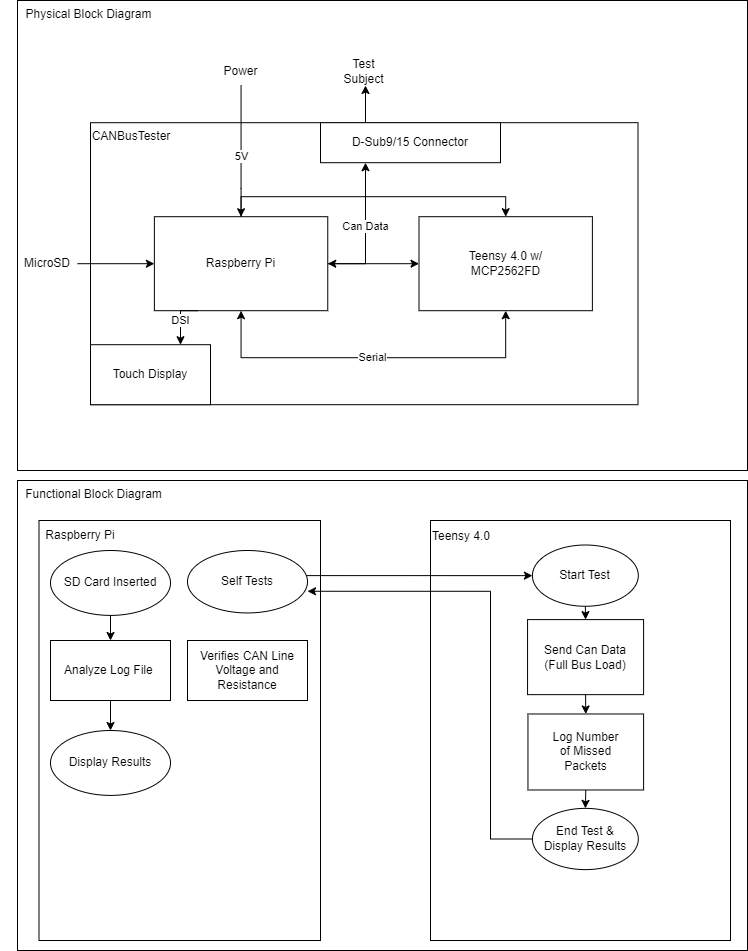

The diagram above was exported from draw.io. Its source (the exported page's mxGraphModel, read from the mxfile embedded in the PNG):
<mxGraphModel dx="997" dy="636" grid="1" gridSize="10" guides="1" tooltips="1" connect="1" arrows="1" fold="1" page="1" pageScale="1" pageWidth="827" pageHeight="1169" math="0" shadow="0">
  <root>
    <mxCell id="WIyWlLk6GJQsqaUBKTNV-0" />
    <mxCell id="WIyWlLk6GJQsqaUBKTNV-1" parent="WIyWlLk6GJQsqaUBKTNV-0" />
    <mxCell id="42SK09DIyItqv053Iexn-3" value="" style="group" parent="WIyWlLk6GJQsqaUBKTNV-1" vertex="1" connectable="0">
      <mxGeometry x="97" y="90" width="730" height="470" as="geometry" />
    </mxCell>
    <mxCell id="42SK09DIyItqv053Iexn-1" value="" style="rounded=0;whiteSpace=wrap;html=1;" parent="42SK09DIyItqv053Iexn-3" vertex="1">
      <mxGeometry width="730" height="469.99999999999994" as="geometry" />
    </mxCell>
    <mxCell id="42SK09DIyItqv053Iexn-14" value="" style="group" parent="42SK09DIyItqv053Iexn-3" vertex="1" connectable="0">
      <mxGeometry x="73" y="122.19999999999999" width="547.5" height="282" as="geometry" />
    </mxCell>
    <mxCell id="42SK09DIyItqv053Iexn-12" value="" style="rounded=0;whiteSpace=wrap;html=1;" parent="42SK09DIyItqv053Iexn-14" vertex="1">
      <mxGeometry width="547.5" height="282" as="geometry" />
    </mxCell>
    <mxCell id="42SK09DIyItqv053Iexn-13" value="CANBusTester" style="text;html=1;strokeColor=none;fillColor=none;align=center;verticalAlign=middle;whiteSpace=wrap;rounded=0;" parent="42SK09DIyItqv053Iexn-14" vertex="1">
      <mxGeometry width="82.125" height="28.2" as="geometry" />
    </mxCell>
    <mxCell id="42SK09DIyItqv053Iexn-54" value="D-Sub9/15 Connector" style="rounded=0;whiteSpace=wrap;html=1;" parent="42SK09DIyItqv053Iexn-14" vertex="1">
      <mxGeometry x="230" width="180" height="40" as="geometry" />
    </mxCell>
    <mxCell id="42SK09DIyItqv053Iexn-106" value="Touch Display" style="rounded=0;whiteSpace=wrap;html=1;" parent="42SK09DIyItqv053Iexn-14" vertex="1">
      <mxGeometry y="222" width="120" height="60" as="geometry" />
    </mxCell>
    <mxCell id="42SK09DIyItqv053Iexn-2" value="Physical Block Diagram" style="text;html=1;strokeColor=none;fillColor=none;align=center;verticalAlign=middle;whiteSpace=wrap;rounded=0;" parent="42SK09DIyItqv053Iexn-3" vertex="1">
      <mxGeometry x="-17" width="177" height="28.2" as="geometry" />
    </mxCell>
    <mxCell id="42SK09DIyItqv053Iexn-6" value="" style="group" parent="42SK09DIyItqv053Iexn-3" vertex="1" connectable="0">
      <mxGeometry x="136.875" y="216.2" width="173.375" height="94" as="geometry" />
    </mxCell>
    <mxCell id="42SK09DIyItqv053Iexn-4" value="" style="rounded=0;whiteSpace=wrap;html=1;" parent="42SK09DIyItqv053Iexn-6" vertex="1">
      <mxGeometry width="173.375" height="94" as="geometry" />
    </mxCell>
    <mxCell id="42SK09DIyItqv053Iexn-5" value="Raspberry Pi" style="text;html=1;strokeColor=none;fillColor=none;align=center;verticalAlign=middle;whiteSpace=wrap;rounded=0;" parent="42SK09DIyItqv053Iexn-6" vertex="1">
      <mxGeometry x="50.19" y="32.9" width="73" height="28.2" as="geometry" />
    </mxCell>
    <mxCell id="42SK09DIyItqv053Iexn-9" value="" style="group" parent="42SK09DIyItqv053Iexn-3" vertex="1" connectable="0">
      <mxGeometry x="401.5" y="216.2" width="173.375" height="94" as="geometry" />
    </mxCell>
    <mxCell id="42SK09DIyItqv053Iexn-7" value="" style="rounded=0;whiteSpace=wrap;html=1;" parent="42SK09DIyItqv053Iexn-9" vertex="1">
      <mxGeometry width="173.375" height="94" as="geometry" />
    </mxCell>
    <mxCell id="42SK09DIyItqv053Iexn-8" value="Teensy 4.0 w/ MCP2562FD" style="text;html=1;strokeColor=none;fillColor=none;align=center;verticalAlign=middle;whiteSpace=wrap;rounded=0;" parent="42SK09DIyItqv053Iexn-9" vertex="1">
      <mxGeometry x="18.25" y="32.9" width="136.875" height="28.2" as="geometry" />
    </mxCell>
    <mxCell id="42SK09DIyItqv053Iexn-10" value="" style="endArrow=classic;startArrow=classic;html=1;rounded=0;exitX=0.5;exitY=1;exitDx=0;exitDy=0;entryX=0.5;entryY=1;entryDx=0;entryDy=0;" parent="42SK09DIyItqv053Iexn-3" source="42SK09DIyItqv053Iexn-4" target="42SK09DIyItqv053Iexn-7" edge="1">
      <mxGeometry width="50" height="50" relative="1" as="geometry">
        <mxPoint x="355.875" y="272.59999999999997" as="sourcePoint" />
        <mxPoint x="401.5" y="225.6" as="targetPoint" />
        <Array as="points">
          <mxPoint x="223.5625" y="357.2" />
          <mxPoint x="488.1875" y="357.2" />
        </Array>
      </mxGeometry>
    </mxCell>
    <mxCell id="42SK09DIyItqv053Iexn-11" value="Serial" style="edgeLabel;html=1;align=center;verticalAlign=middle;resizable=0;points=[];" parent="42SK09DIyItqv053Iexn-10" vertex="1" connectable="0">
      <mxGeometry x="0.1205" y="1" relative="1" as="geometry">
        <mxPoint x="-23" as="offset" />
      </mxGeometry>
    </mxCell>
    <mxCell id="42SK09DIyItqv053Iexn-15" value="" style="endArrow=classic;html=1;rounded=0;entryX=0.5;entryY=0;entryDx=0;entryDy=0;" parent="42SK09DIyItqv053Iexn-3" target="42SK09DIyItqv053Iexn-4" edge="1">
      <mxGeometry width="50" height="50" relative="1" as="geometry">
        <mxPoint x="223.5625" y="84.6" as="sourcePoint" />
        <mxPoint x="410.625" y="216.2" as="targetPoint" />
        <Array as="points">
          <mxPoint x="223.5625" y="188" />
        </Array>
      </mxGeometry>
    </mxCell>
    <mxCell id="42SK09DIyItqv053Iexn-26" value="5V" style="edgeLabel;html=1;align=center;verticalAlign=middle;resizable=0;points=[];" parent="42SK09DIyItqv053Iexn-15" vertex="1" connectable="0">
      <mxGeometry x="0.0786" y="5" relative="1" as="geometry">
        <mxPoint x="-5" as="offset" />
      </mxGeometry>
    </mxCell>
    <mxCell id="42SK09DIyItqv053Iexn-16" value="Power" style="text;html=1;strokeColor=none;fillColor=none;align=center;verticalAlign=middle;whiteSpace=wrap;rounded=0;" parent="42SK09DIyItqv053Iexn-3" vertex="1">
      <mxGeometry x="196.1875" y="56.4" width="54.75" height="28.2" as="geometry" />
    </mxCell>
    <mxCell id="42SK09DIyItqv053Iexn-20" style="edgeStyle=orthogonalEdgeStyle;rounded=0;orthogonalLoop=1;jettySize=auto;html=1;exitX=0.5;exitY=0;exitDx=0;exitDy=0;entryX=0.5;entryY=0;entryDx=0;entryDy=0;" parent="42SK09DIyItqv053Iexn-3" source="42SK09DIyItqv053Iexn-4" target="42SK09DIyItqv053Iexn-7" edge="1">
      <mxGeometry relative="1" as="geometry" />
    </mxCell>
    <mxCell id="42SK09DIyItqv053Iexn-24" value="Test Subject&lt;br&gt;" style="text;html=1;strokeColor=none;fillColor=none;align=center;verticalAlign=middle;whiteSpace=wrap;rounded=0;" parent="42SK09DIyItqv053Iexn-3" vertex="1">
      <mxGeometry x="319.38" y="56.4" width="54.75" height="28.2" as="geometry" />
    </mxCell>
    <mxCell id="42SK09DIyItqv053Iexn-22" value="" style="endArrow=classic;startArrow=classic;html=1;rounded=0;exitX=1;exitY=0.5;exitDx=0;exitDy=0;entryX=0;entryY=0.5;entryDx=0;entryDy=0;" parent="42SK09DIyItqv053Iexn-3" source="42SK09DIyItqv053Iexn-4" target="42SK09DIyItqv053Iexn-7" edge="1">
      <mxGeometry width="50" height="50" relative="1" as="geometry">
        <mxPoint x="403" y="280" as="sourcePoint" />
        <mxPoint x="443" y="280" as="targetPoint" />
      </mxGeometry>
    </mxCell>
    <mxCell id="42SK09DIyItqv053Iexn-56" style="edgeStyle=orthogonalEdgeStyle;rounded=0;orthogonalLoop=1;jettySize=auto;html=1;exitX=1;exitY=0.5;exitDx=0;exitDy=0;entryX=0.25;entryY=1;entryDx=0;entryDy=0;" parent="42SK09DIyItqv053Iexn-3" source="42SK09DIyItqv053Iexn-4" target="42SK09DIyItqv053Iexn-54" edge="1">
      <mxGeometry relative="1" as="geometry" />
    </mxCell>
    <mxCell id="42SK09DIyItqv053Iexn-57" value="Can Data" style="edgeLabel;html=1;align=center;verticalAlign=middle;resizable=0;points=[];" parent="42SK09DIyItqv053Iexn-56" vertex="1" connectable="0">
      <mxGeometry x="0.0804" y="1" relative="1" as="geometry">
        <mxPoint as="offset" />
      </mxGeometry>
    </mxCell>
    <mxCell id="42SK09DIyItqv053Iexn-58" style="edgeStyle=orthogonalEdgeStyle;rounded=0;orthogonalLoop=1;jettySize=auto;html=1;exitX=0.25;exitY=0;exitDx=0;exitDy=0;" parent="42SK09DIyItqv053Iexn-3" source="42SK09DIyItqv053Iexn-54" edge="1">
      <mxGeometry relative="1" as="geometry">
        <mxPoint x="348" y="85" as="targetPoint" />
        <Array as="points">
          <mxPoint x="348" y="85" />
        </Array>
      </mxGeometry>
    </mxCell>
    <mxCell id="42SK09DIyItqv053Iexn-68" style="edgeStyle=orthogonalEdgeStyle;rounded=0;orthogonalLoop=1;jettySize=auto;html=1;entryX=0;entryY=0.5;entryDx=0;entryDy=0;" parent="42SK09DIyItqv053Iexn-3" source="42SK09DIyItqv053Iexn-69" target="42SK09DIyItqv053Iexn-4" edge="1">
      <mxGeometry relative="1" as="geometry">
        <mxPoint x="83" y="263" as="sourcePoint" />
        <mxPoint x="53" y="263" as="targetPoint" />
        <Array as="points" />
      </mxGeometry>
    </mxCell>
    <mxCell id="42SK09DIyItqv053Iexn-69" value="MicroSD" style="text;html=1;strokeColor=none;fillColor=none;align=center;verticalAlign=middle;whiteSpace=wrap;rounded=0;" parent="42SK09DIyItqv053Iexn-3" vertex="1">
      <mxGeometry y="248.2" width="60" height="30" as="geometry" />
    </mxCell>
    <mxCell id="vC_VVIz564KL2YeUVxVB-0" style="edgeStyle=orthogonalEdgeStyle;rounded=0;orthogonalLoop=1;jettySize=auto;html=1;exitX=0.25;exitY=1;exitDx=0;exitDy=0;entryX=0.75;entryY=0;entryDx=0;entryDy=0;" edge="1" parent="42SK09DIyItqv053Iexn-3" source="42SK09DIyItqv053Iexn-4" target="42SK09DIyItqv053Iexn-106">
      <mxGeometry relative="1" as="geometry" />
    </mxCell>
    <mxCell id="vC_VVIz564KL2YeUVxVB-1" value="DSI" style="edgeLabel;html=1;align=center;verticalAlign=middle;resizable=0;points=[];" vertex="1" connectable="0" parent="vC_VVIz564KL2YeUVxVB-0">
      <mxGeometry x="-0.0621" y="-3" relative="1" as="geometry">
        <mxPoint x="2" y="3" as="offset" />
      </mxGeometry>
    </mxCell>
    <mxCell id="42SK09DIyItqv053Iexn-27" value="" style="group" parent="WIyWlLk6GJQsqaUBKTNV-1" vertex="1" connectable="0">
      <mxGeometry x="97" y="570" width="730" height="470" as="geometry" />
    </mxCell>
    <mxCell id="42SK09DIyItqv053Iexn-59" value="" style="group" parent="42SK09DIyItqv053Iexn-27" vertex="1" connectable="0">
      <mxGeometry x="-7" width="737" height="469.99999999999994" as="geometry" />
    </mxCell>
    <mxCell id="42SK09DIyItqv053Iexn-28" value="" style="rounded=0;whiteSpace=wrap;html=1;" parent="42SK09DIyItqv053Iexn-59" vertex="1">
      <mxGeometry x="7" width="730" height="469.99999999999994" as="geometry" />
    </mxCell>
    <mxCell id="42SK09DIyItqv053Iexn-76" value="" style="group" parent="42SK09DIyItqv053Iexn-59" vertex="1" connectable="0">
      <mxGeometry x="420" y="40" width="300" height="420" as="geometry" />
    </mxCell>
    <mxCell id="42SK09DIyItqv053Iexn-74" value="" style="rounded=0;whiteSpace=wrap;html=1;" parent="42SK09DIyItqv053Iexn-76" vertex="1">
      <mxGeometry width="300" height="420" as="geometry" />
    </mxCell>
    <mxCell id="42SK09DIyItqv053Iexn-75" value="Teensy 4.0" style="text;html=1;strokeColor=none;fillColor=none;align=center;verticalAlign=middle;whiteSpace=wrap;rounded=0;" parent="42SK09DIyItqv053Iexn-76" vertex="1">
      <mxGeometry width="61.764705882352935" height="32.159264931087286" as="geometry" />
    </mxCell>
    <mxCell id="42SK09DIyItqv053Iexn-62" value="" style="group" parent="42SK09DIyItqv053Iexn-76" vertex="1" connectable="0">
      <mxGeometry x="101.92941176470589" y="32.159264931087286" width="105.88235294117645" height="53.59877488514548" as="geometry" />
    </mxCell>
    <mxCell id="42SK09DIyItqv053Iexn-71" value="" style="group" parent="42SK09DIyItqv053Iexn-62" vertex="1" connectable="0">
      <mxGeometry x="-0.008823529411756681" y="-7.656967840735069" width="105.88235294117645" height="61.25574272588055" as="geometry" />
    </mxCell>
    <mxCell id="42SK09DIyItqv053Iexn-70" value="" style="ellipse;whiteSpace=wrap;html=1;" parent="42SK09DIyItqv053Iexn-71" vertex="1">
      <mxGeometry width="105.88235294117645" height="61.25574272588055" as="geometry" />
    </mxCell>
    <mxCell id="42SK09DIyItqv053Iexn-61" value="Start Test" style="text;html=1;strokeColor=none;fillColor=none;align=center;verticalAlign=middle;whiteSpace=wrap;rounded=0;" parent="42SK09DIyItqv053Iexn-71" vertex="1">
      <mxGeometry x="26.47941176470587" y="19.142419601837673" width="52.941176470588225" height="22.970903522205205" as="geometry" />
    </mxCell>
    <mxCell id="42SK09DIyItqv053Iexn-73" style="edgeStyle=orthogonalEdgeStyle;rounded=0;orthogonalLoop=1;jettySize=auto;html=1;exitX=0.5;exitY=1;exitDx=0;exitDy=0;entryX=0.5;entryY=0;entryDx=0;entryDy=0;" parent="42SK09DIyItqv053Iexn-76" source="42SK09DIyItqv053Iexn-70" target="42SK09DIyItqv053Iexn-63" edge="1">
      <mxGeometry relative="1" as="geometry" />
    </mxCell>
    <mxCell id="42SK09DIyItqv053Iexn-79" value="" style="group" parent="42SK09DIyItqv053Iexn-76" vertex="1" connectable="0">
      <mxGeometry x="97.05" y="161.76110260336907" width="133.6764705882353" height="117.91730474732005" as="geometry" />
    </mxCell>
    <mxCell id="42SK09DIyItqv053Iexn-82" value="" style="group" parent="42SK09DIyItqv053Iexn-79" vertex="1" connectable="0">
      <mxGeometry x="0.008823529411766085" y="-49.20367534456355" width="116.02941176470587" height="75.03828483920367" as="geometry" />
    </mxCell>
    <mxCell id="42SK09DIyItqv053Iexn-63" value="" style="rounded=0;whiteSpace=wrap;html=1;" parent="42SK09DIyItqv053Iexn-82" vertex="1">
      <mxGeometry y="-13.458876404494381" width="116.02941176470587" height="75.03828483920367" as="geometry" />
    </mxCell>
    <mxCell id="42SK09DIyItqv053Iexn-64" value="Send Can Data (Full Bus Load)" style="text;html=1;strokeColor=none;fillColor=none;align=center;verticalAlign=middle;whiteSpace=wrap;rounded=0;" parent="42SK09DIyItqv053Iexn-82" vertex="1">
      <mxGeometry x="11.285294117647052" y="-8.098998915979807" width="93.85588235294117" height="64.31852986217457" as="geometry" />
    </mxCell>
    <mxCell id="42SK09DIyItqv053Iexn-89" style="edgeStyle=orthogonalEdgeStyle;rounded=0;orthogonalLoop=1;jettySize=auto;html=1;exitX=0.5;exitY=1;exitDx=0;exitDy=0;entryX=0.5;entryY=0;entryDx=0;entryDy=0;" parent="42SK09DIyItqv053Iexn-76" source="42SK09DIyItqv053Iexn-83" target="42SK09DIyItqv053Iexn-88" edge="1">
      <mxGeometry relative="1" as="geometry" />
    </mxCell>
    <mxCell id="42SK09DIyItqv053Iexn-83" value="" style="rounded=0;whiteSpace=wrap;html=1;" parent="42SK09DIyItqv053Iexn-76" vertex="1">
      <mxGeometry x="97.45588235294117" y="193.47902197291666" width="115.63235294117646" height="76.00306278713629" as="geometry" />
    </mxCell>
    <mxCell id="42SK09DIyItqv053Iexn-85" value="Log Number of Missed Packets" style="text;html=1;strokeColor=none;fillColor=none;align=center;verticalAlign=middle;whiteSpace=wrap;rounded=0;" parent="42SK09DIyItqv053Iexn-76" vertex="1">
      <mxGeometry x="117.59999999999998" y="207.60637747991115" width="74.54117647058824" height="47.756508422664616" as="geometry" />
    </mxCell>
    <mxCell id="42SK09DIyItqv053Iexn-86" style="edgeStyle=orthogonalEdgeStyle;rounded=0;orthogonalLoop=1;jettySize=auto;html=1;exitX=0.5;exitY=1;exitDx=0;exitDy=0;entryX=0.5;entryY=0;entryDx=0;entryDy=0;" parent="42SK09DIyItqv053Iexn-76" source="42SK09DIyItqv053Iexn-63" target="42SK09DIyItqv053Iexn-83" edge="1">
      <mxGeometry relative="1" as="geometry" />
    </mxCell>
    <mxCell id="42SK09DIyItqv053Iexn-88" value="End Test &amp;amp;&lt;br&gt;Display Results" style="ellipse;whiteSpace=wrap;html=1;" parent="42SK09DIyItqv053Iexn-76" vertex="1">
      <mxGeometry x="101.92941176470586" y="287.8658925959702" width="105.88235294117645" height="61.255742725880545" as="geometry" />
    </mxCell>
    <mxCell id="42SK09DIyItqv053Iexn-32" value="Functional Block Diagram" style="text;html=1;strokeColor=none;fillColor=none;align=center;verticalAlign=middle;whiteSpace=wrap;rounded=0;" parent="42SK09DIyItqv053Iexn-59" vertex="1">
      <mxGeometry width="167" height="28.2" as="geometry" />
    </mxCell>
    <mxCell id="42SK09DIyItqv053Iexn-90" value="" style="rounded=0;whiteSpace=wrap;html=1;" parent="42SK09DIyItqv053Iexn-59" vertex="1">
      <mxGeometry x="28.5" y="40" width="281.5" height="420" as="geometry" />
    </mxCell>
    <mxCell id="42SK09DIyItqv053Iexn-91" value="Raspberry Pi" style="text;html=1;strokeColor=none;fillColor=none;align=center;verticalAlign=middle;whiteSpace=wrap;rounded=0;" parent="42SK09DIyItqv053Iexn-59" vertex="1">
      <mxGeometry x="28.5" y="40" width="81.5" height="30" as="geometry" />
    </mxCell>
    <mxCell id="42SK09DIyItqv053Iexn-92" value="Verifies CAN Line Voltage and Resistance" style="rounded=0;whiteSpace=wrap;html=1;" parent="42SK09DIyItqv053Iexn-59" vertex="1">
      <mxGeometry x="177" y="160" width="120" height="60" as="geometry" />
    </mxCell>
    <mxCell id="42SK09DIyItqv053Iexn-94" style="edgeStyle=orthogonalEdgeStyle;rounded=0;orthogonalLoop=1;jettySize=auto;html=1;entryX=0;entryY=0.5;entryDx=0;entryDy=0;exitX=1;exitY=0;exitDx=0;exitDy=0;" parent="42SK09DIyItqv053Iexn-59" source="42SK09DIyItqv053Iexn-102" target="42SK09DIyItqv053Iexn-70" edge="1">
      <mxGeometry relative="1" as="geometry">
        <mxPoint x="300" y="95" as="sourcePoint" />
        <Array as="points">
          <mxPoint x="279" y="95" />
        </Array>
      </mxGeometry>
    </mxCell>
    <mxCell id="42SK09DIyItqv053Iexn-101" style="edgeStyle=orthogonalEdgeStyle;rounded=0;orthogonalLoop=1;jettySize=auto;html=1;exitX=0.5;exitY=1;exitDx=0;exitDy=0;entryX=0.5;entryY=0;entryDx=0;entryDy=0;" parent="42SK09DIyItqv053Iexn-59" source="42SK09DIyItqv053Iexn-98" target="42SK09DIyItqv053Iexn-99" edge="1">
      <mxGeometry relative="1" as="geometry" />
    </mxCell>
    <mxCell id="42SK09DIyItqv053Iexn-98" value="SD Card Inserted" style="ellipse;whiteSpace=wrap;html=1;" parent="42SK09DIyItqv053Iexn-59" vertex="1">
      <mxGeometry x="40" y="70.00076715525415" width="120" height="64.90191788813534" as="geometry" />
    </mxCell>
    <mxCell id="42SK09DIyItqv053Iexn-104" style="edgeStyle=orthogonalEdgeStyle;rounded=0;orthogonalLoop=1;jettySize=auto;html=1;exitX=0.5;exitY=1;exitDx=0;exitDy=0;entryX=0.5;entryY=0;entryDx=0;entryDy=0;" parent="42SK09DIyItqv053Iexn-59" source="42SK09DIyItqv053Iexn-99" edge="1">
      <mxGeometry relative="1" as="geometry">
        <mxPoint x="100" y="250" as="targetPoint" />
      </mxGeometry>
    </mxCell>
    <mxCell id="42SK09DIyItqv053Iexn-99" value="Analyze Log File&amp;nbsp;" style="rounded=0;whiteSpace=wrap;html=1;" parent="42SK09DIyItqv053Iexn-59" vertex="1">
      <mxGeometry x="40" y="160" width="120" height="60" as="geometry" />
    </mxCell>
    <mxCell id="42SK09DIyItqv053Iexn-100" style="edgeStyle=orthogonalEdgeStyle;rounded=0;orthogonalLoop=1;jettySize=auto;html=1;exitX=0;exitY=0.5;exitDx=0;exitDy=0;entryX=1;entryY=0.75;entryDx=0;entryDy=0;" parent="42SK09DIyItqv053Iexn-59" source="42SK09DIyItqv053Iexn-88" edge="1">
      <mxGeometry relative="1" as="geometry">
        <mxPoint x="297" y="110.75999999999999" as="targetPoint" />
        <Array as="points">
          <mxPoint x="480" y="359" />
          <mxPoint x="480" y="111" />
        </Array>
      </mxGeometry>
    </mxCell>
    <mxCell id="42SK09DIyItqv053Iexn-102" value="Self Tests" style="ellipse;whiteSpace=wrap;html=1;" parent="42SK09DIyItqv053Iexn-59" vertex="1">
      <mxGeometry x="177" y="70" width="120" height="62.45" as="geometry" />
    </mxCell>
    <mxCell id="42SK09DIyItqv053Iexn-105" value="Display Results" style="ellipse;whiteSpace=wrap;html=1;" parent="42SK09DIyItqv053Iexn-59" vertex="1">
      <mxGeometry x="40" y="250.00076715525415" width="120" height="64.90191788813534" as="geometry" />
    </mxCell>
  </root>
</mxGraphModel>